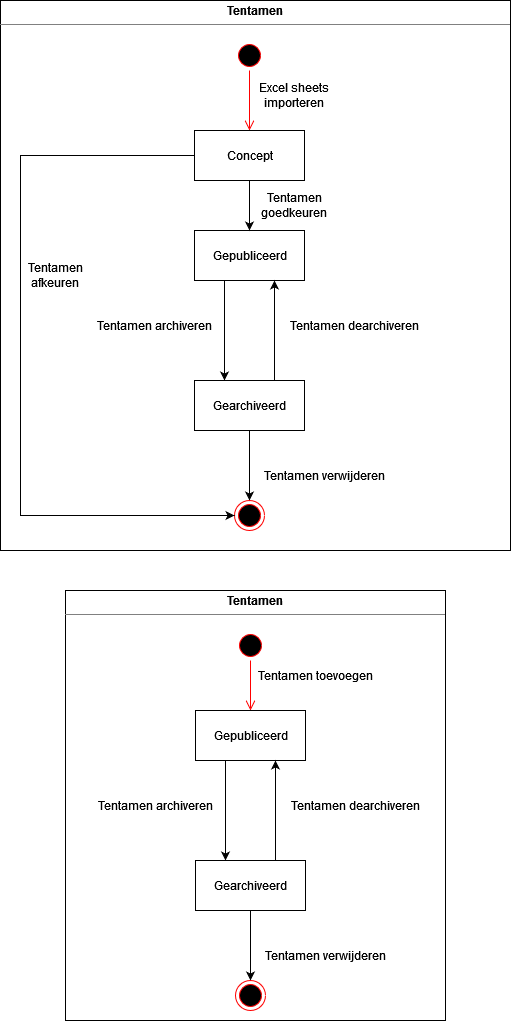

The diagram above was exported from draw.io. Its source (the exported page's mxGraphModel, read from the mxfile embedded in the PNG):
<mxGraphModel dx="1662" dy="780" grid="1" gridSize="10" guides="1" tooltips="1" connect="1" arrows="1" fold="1" page="1" pageScale="1" pageWidth="827" pageHeight="1169" math="0" shadow="0">
  <root>
    <mxCell id="0" />
    <mxCell id="1" parent="0" />
    <mxCell id="Hy5UCykBbYx0nSHoMQnh-1" value="&lt;p style=&quot;margin: 0px ; margin-top: 4px ; text-align: center&quot;&gt;&lt;b&gt;Tentamen&lt;/b&gt;&lt;/p&gt;&lt;hr size=&quot;1&quot;&gt;&lt;div style=&quot;height: 2px&quot;&gt;&lt;/div&gt;" style="verticalAlign=top;align=left;overflow=fill;fontSize=12;fontFamily=Helvetica;html=1;" vertex="1" parent="1">
      <mxGeometry x="225" y="670" width="380" height="430" as="geometry" />
    </mxCell>
    <mxCell id="Hy5UCykBbYx0nSHoMQnh-2" value="" style="ellipse;html=1;shape=startState;fillColor=#000000;strokeColor=#ff0000;" vertex="1" parent="1">
      <mxGeometry x="395" y="710" width="30" height="30" as="geometry" />
    </mxCell>
    <mxCell id="Hy5UCykBbYx0nSHoMQnh-3" value="" style="edgeStyle=orthogonalEdgeStyle;html=1;verticalAlign=bottom;endArrow=open;endSize=8;strokeColor=#ff0000;rounded=0;" edge="1" source="Hy5UCykBbYx0nSHoMQnh-2" parent="1" target="Hy5UCykBbYx0nSHoMQnh-4">
      <mxGeometry relative="1" as="geometry">
        <mxPoint x="410" y="770" as="targetPoint" />
      </mxGeometry>
    </mxCell>
    <mxCell id="Hy5UCykBbYx0nSHoMQnh-7" style="edgeStyle=orthogonalEdgeStyle;rounded=0;orthogonalLoop=1;jettySize=auto;html=1;" edge="1" parent="1" source="Hy5UCykBbYx0nSHoMQnh-4" target="Hy5UCykBbYx0nSHoMQnh-6">
      <mxGeometry relative="1" as="geometry">
        <Array as="points">
          <mxPoint x="385" y="870" />
          <mxPoint x="385" y="870" />
        </Array>
      </mxGeometry>
    </mxCell>
    <mxCell id="Hy5UCykBbYx0nSHoMQnh-4" value="Gepubliceerd" style="html=1;" vertex="1" parent="1">
      <mxGeometry x="355" y="790" width="110" height="50" as="geometry" />
    </mxCell>
    <mxCell id="Hy5UCykBbYx0nSHoMQnh-8" style="edgeStyle=orthogonalEdgeStyle;rounded=0;orthogonalLoop=1;jettySize=auto;html=1;" edge="1" parent="1" source="Hy5UCykBbYx0nSHoMQnh-6" target="Hy5UCykBbYx0nSHoMQnh-4">
      <mxGeometry relative="1" as="geometry">
        <Array as="points">
          <mxPoint x="435" y="860" />
          <mxPoint x="435" y="860" />
        </Array>
      </mxGeometry>
    </mxCell>
    <mxCell id="Hy5UCykBbYx0nSHoMQnh-14" style="edgeStyle=orthogonalEdgeStyle;rounded=0;orthogonalLoop=1;jettySize=auto;html=1;" edge="1" parent="1" source="Hy5UCykBbYx0nSHoMQnh-6" target="Hy5UCykBbYx0nSHoMQnh-12">
      <mxGeometry relative="1" as="geometry" />
    </mxCell>
    <mxCell id="Hy5UCykBbYx0nSHoMQnh-6" value="Gearchiveerd" style="html=1;" vertex="1" parent="1">
      <mxGeometry x="355" y="940" width="110" height="50" as="geometry" />
    </mxCell>
    <mxCell id="Hy5UCykBbYx0nSHoMQnh-10" value="Tentamen archiveren" style="text;html=1;strokeColor=none;fillColor=none;align=center;verticalAlign=middle;whiteSpace=wrap;rounded=0;" vertex="1" parent="1">
      <mxGeometry x="255" y="870" width="120" height="30" as="geometry" />
    </mxCell>
    <mxCell id="Hy5UCykBbYx0nSHoMQnh-11" value="Tentamen dearchiveren" style="text;html=1;strokeColor=none;fillColor=none;align=center;verticalAlign=middle;whiteSpace=wrap;rounded=0;" vertex="1" parent="1">
      <mxGeometry x="445" y="870" width="140" height="30" as="geometry" />
    </mxCell>
    <mxCell id="Hy5UCykBbYx0nSHoMQnh-12" value="" style="ellipse;html=1;shape=endState;fillColor=#000000;strokeColor=#ff0000;" vertex="1" parent="1">
      <mxGeometry x="395" y="1060" width="30" height="30" as="geometry" />
    </mxCell>
    <mxCell id="Hy5UCykBbYx0nSHoMQnh-13" value="Tentamen toevoegen" style="text;html=1;strokeColor=none;fillColor=none;align=center;verticalAlign=middle;whiteSpace=wrap;rounded=0;" vertex="1" parent="1">
      <mxGeometry x="415" y="740" width="120" height="30" as="geometry" />
    </mxCell>
    <mxCell id="Hy5UCykBbYx0nSHoMQnh-15" value="Tentamen verwijderen" style="text;html=1;strokeColor=none;fillColor=none;align=center;verticalAlign=middle;whiteSpace=wrap;rounded=0;" vertex="1" parent="1">
      <mxGeometry x="415" y="1020" width="140" height="30" as="geometry" />
    </mxCell>
    <mxCell id="Hy5UCykBbYx0nSHoMQnh-16" value="&lt;p style=&quot;margin: 0px ; margin-top: 4px ; text-align: center&quot;&gt;&lt;b&gt;Tentamen&lt;/b&gt;&lt;/p&gt;&lt;hr size=&quot;1&quot;&gt;&lt;div style=&quot;height: 2px&quot;&gt;&lt;/div&gt;" style="verticalAlign=top;align=left;overflow=fill;fontSize=12;fontFamily=Helvetica;html=1;" vertex="1" parent="1">
      <mxGeometry x="160" y="80" width="510" height="550" as="geometry" />
    </mxCell>
    <mxCell id="Hy5UCykBbYx0nSHoMQnh-17" value="" style="ellipse;html=1;shape=startState;fillColor=#000000;strokeColor=#ff0000;" vertex="1" parent="1">
      <mxGeometry x="394" y="120" width="30" height="30" as="geometry" />
    </mxCell>
    <mxCell id="Hy5UCykBbYx0nSHoMQnh-18" value="" style="edgeStyle=orthogonalEdgeStyle;html=1;verticalAlign=bottom;endArrow=open;endSize=8;strokeColor=#ff0000;rounded=0;" edge="1" parent="1" source="Hy5UCykBbYx0nSHoMQnh-17" target="Hy5UCykBbYx0nSHoMQnh-29">
      <mxGeometry relative="1" as="geometry">
        <mxPoint x="869" y="490" as="targetPoint" />
      </mxGeometry>
    </mxCell>
    <mxCell id="Hy5UCykBbYx0nSHoMQnh-19" style="edgeStyle=orthogonalEdgeStyle;rounded=0;orthogonalLoop=1;jettySize=auto;html=1;" edge="1" parent="1" source="Hy5UCykBbYx0nSHoMQnh-20" target="Hy5UCykBbYx0nSHoMQnh-23">
      <mxGeometry relative="1" as="geometry">
        <Array as="points">
          <mxPoint x="384" y="390" />
          <mxPoint x="384" y="390" />
        </Array>
      </mxGeometry>
    </mxCell>
    <mxCell id="Hy5UCykBbYx0nSHoMQnh-20" value="Gepubliceerd" style="html=1;" vertex="1" parent="1">
      <mxGeometry x="354" y="310" width="110" height="50" as="geometry" />
    </mxCell>
    <mxCell id="Hy5UCykBbYx0nSHoMQnh-21" style="edgeStyle=orthogonalEdgeStyle;rounded=0;orthogonalLoop=1;jettySize=auto;html=1;" edge="1" parent="1" source="Hy5UCykBbYx0nSHoMQnh-23" target="Hy5UCykBbYx0nSHoMQnh-20">
      <mxGeometry relative="1" as="geometry">
        <Array as="points">
          <mxPoint x="434" y="380" />
          <mxPoint x="434" y="380" />
        </Array>
      </mxGeometry>
    </mxCell>
    <mxCell id="Hy5UCykBbYx0nSHoMQnh-22" style="edgeStyle=orthogonalEdgeStyle;rounded=0;orthogonalLoop=1;jettySize=auto;html=1;" edge="1" parent="1" source="Hy5UCykBbYx0nSHoMQnh-23" target="Hy5UCykBbYx0nSHoMQnh-26">
      <mxGeometry relative="1" as="geometry" />
    </mxCell>
    <mxCell id="Hy5UCykBbYx0nSHoMQnh-23" value="Gearchiveerd" style="html=1;" vertex="1" parent="1">
      <mxGeometry x="354" y="460" width="110" height="50" as="geometry" />
    </mxCell>
    <mxCell id="Hy5UCykBbYx0nSHoMQnh-24" value="Tentamen archiveren" style="text;html=1;strokeColor=none;fillColor=none;align=center;verticalAlign=middle;whiteSpace=wrap;rounded=0;" vertex="1" parent="1">
      <mxGeometry x="254" y="390" width="120" height="30" as="geometry" />
    </mxCell>
    <mxCell id="Hy5UCykBbYx0nSHoMQnh-25" value="Tentamen dearchiveren" style="text;html=1;strokeColor=none;fillColor=none;align=center;verticalAlign=middle;whiteSpace=wrap;rounded=0;" vertex="1" parent="1">
      <mxGeometry x="444" y="390" width="140" height="30" as="geometry" />
    </mxCell>
    <mxCell id="Hy5UCykBbYx0nSHoMQnh-26" value="" style="ellipse;html=1;shape=endState;fillColor=#000000;strokeColor=#ff0000;" vertex="1" parent="1">
      <mxGeometry x="394" y="580" width="30" height="30" as="geometry" />
    </mxCell>
    <mxCell id="Hy5UCykBbYx0nSHoMQnh-27" value="Tentamen goedkeuren" style="text;html=1;strokeColor=none;fillColor=none;align=center;verticalAlign=middle;whiteSpace=wrap;rounded=0;" vertex="1" parent="1">
      <mxGeometry x="394" y="270" width="120" height="30" as="geometry" />
    </mxCell>
    <mxCell id="Hy5UCykBbYx0nSHoMQnh-28" value="Tentamen verwijderen" style="text;html=1;strokeColor=none;fillColor=none;align=center;verticalAlign=middle;whiteSpace=wrap;rounded=0;" vertex="1" parent="1">
      <mxGeometry x="414" y="540" width="140" height="30" as="geometry" />
    </mxCell>
    <mxCell id="Hy5UCykBbYx0nSHoMQnh-31" style="edgeStyle=orthogonalEdgeStyle;rounded=0;orthogonalLoop=1;jettySize=auto;html=1;" edge="1" parent="1" source="Hy5UCykBbYx0nSHoMQnh-29" target="Hy5UCykBbYx0nSHoMQnh-20">
      <mxGeometry relative="1" as="geometry" />
    </mxCell>
    <mxCell id="Hy5UCykBbYx0nSHoMQnh-32" style="edgeStyle=orthogonalEdgeStyle;rounded=0;orthogonalLoop=1;jettySize=auto;html=1;" edge="1" parent="1" source="Hy5UCykBbYx0nSHoMQnh-29" target="Hy5UCykBbYx0nSHoMQnh-26">
      <mxGeometry relative="1" as="geometry">
        <Array as="points">
          <mxPoint x="180" y="235" />
          <mxPoint x="180" y="595" />
        </Array>
      </mxGeometry>
    </mxCell>
    <mxCell id="Hy5UCykBbYx0nSHoMQnh-29" value="Concept" style="html=1;" vertex="1" parent="1">
      <mxGeometry x="354" y="210" width="110" height="50" as="geometry" />
    </mxCell>
    <mxCell id="Hy5UCykBbYx0nSHoMQnh-30" value="Excel sheets importeren" style="text;html=1;strokeColor=none;fillColor=none;align=center;verticalAlign=middle;whiteSpace=wrap;rounded=0;" vertex="1" parent="1">
      <mxGeometry x="394" y="160" width="120" height="30" as="geometry" />
    </mxCell>
    <mxCell id="Hy5UCykBbYx0nSHoMQnh-33" value="Tentamen afkeuren" style="text;html=1;strokeColor=none;fillColor=none;align=center;verticalAlign=middle;whiteSpace=wrap;rounded=0;" vertex="1" parent="1">
      <mxGeometry x="170" y="340" width="90" height="30" as="geometry" />
    </mxCell>
  </root>
</mxGraphModel>